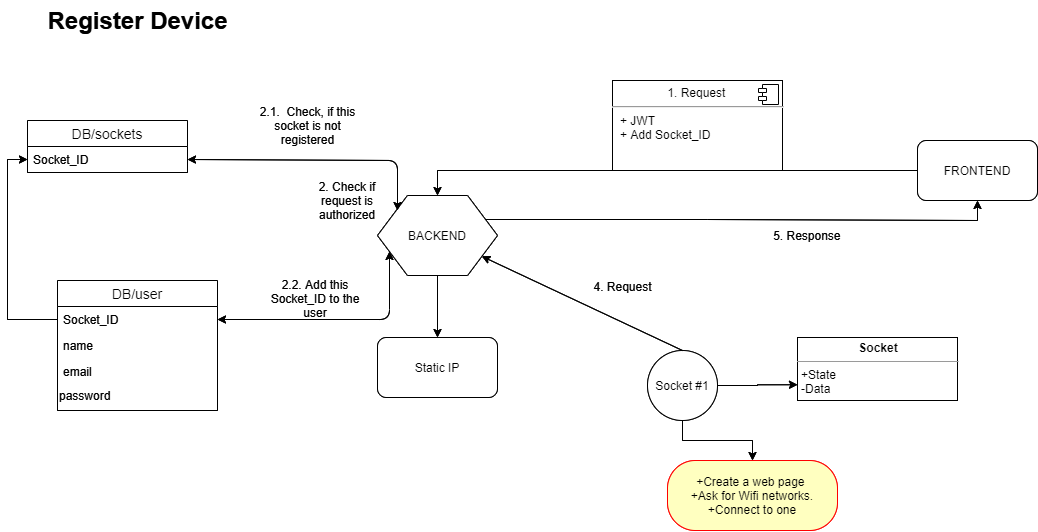

The diagram above was exported from draw.io. Its source (the exported page's mxGraphModel, read from the mxfile embedded in the PNG):
<mxGraphModel dx="2031" dy="1019" grid="1" gridSize="10" guides="1" tooltips="1" connect="1" arrows="1" fold="1" page="1" pageScale="1" pageWidth="583" pageHeight="413" math="0" shadow="0">
  <root>
    <mxCell id="0" />
    <mxCell id="1" parent="0" />
    <mxCell id="9El5QlsPszj6BNCbhm_Y-192" value="Register Device" style="text;strokeColor=none;fillColor=none;html=1;fontSize=24;fontStyle=1;verticalAlign=middle;align=center;" vertex="1" parent="1">
      <mxGeometry x="160" y="60" width="100" height="40" as="geometry" />
    </mxCell>
    <mxCell id="9El5QlsPszj6BNCbhm_Y-193" style="edgeStyle=orthogonalEdgeStyle;rounded=0;orthogonalLoop=1;jettySize=auto;html=1;exitX=1;exitY=0.25;exitDx=0;exitDy=0;entryX=0.5;entryY=1;entryDx=0;entryDy=0;" edge="1" parent="1" source="9El5QlsPszj6BNCbhm_Y-196" target="9El5QlsPszj6BNCbhm_Y-198">
      <mxGeometry relative="1" as="geometry">
        <Array as="points">
          <mxPoint x="780" y="279" />
          <mxPoint x="780" y="280" />
          <mxPoint x="1050" y="280" />
        </Array>
      </mxGeometry>
    </mxCell>
    <mxCell id="9El5QlsPszj6BNCbhm_Y-194" value="5. Response&amp;nbsp;" style="text;html=1;align=center;verticalAlign=middle;resizable=0;points=[];" vertex="1" connectable="0" parent="9El5QlsPszj6BNCbhm_Y-193">
      <mxGeometry x="0.0503" y="1" relative="1" as="geometry">
        <mxPoint x="53.830000000000005" y="16" as="offset" />
      </mxGeometry>
    </mxCell>
    <mxCell id="9El5QlsPszj6BNCbhm_Y-230" style="edgeStyle=orthogonalEdgeStyle;rounded=0;orthogonalLoop=1;jettySize=auto;html=1;exitX=0.5;exitY=1;exitDx=0;exitDy=0;entryX=0.5;entryY=0;entryDx=0;entryDy=0;" edge="1" parent="1" source="9El5QlsPszj6BNCbhm_Y-196" target="9El5QlsPszj6BNCbhm_Y-231">
      <mxGeometry relative="1" as="geometry">
        <mxPoint x="509.68965517241395" y="380" as="targetPoint" />
      </mxGeometry>
    </mxCell>
    <mxCell id="9El5QlsPszj6BNCbhm_Y-196" value="BACKEND" style="shape=hexagon;perimeter=hexagonPerimeter2;whiteSpace=wrap;html=1;" vertex="1" parent="1">
      <mxGeometry x="450" y="255" width="120" height="80" as="geometry" />
    </mxCell>
    <mxCell id="9El5QlsPszj6BNCbhm_Y-197" style="edgeStyle=orthogonalEdgeStyle;rounded=0;orthogonalLoop=1;jettySize=auto;html=1;entryX=0.5;entryY=0;entryDx=0;entryDy=0;" edge="1" parent="1" source="9El5QlsPszj6BNCbhm_Y-198" target="9El5QlsPszj6BNCbhm_Y-196">
      <mxGeometry relative="1" as="geometry" />
    </mxCell>
    <mxCell id="9El5QlsPszj6BNCbhm_Y-198" value="FRONTEND" style="rounded=1;whiteSpace=wrap;html=1;" vertex="1" parent="1">
      <mxGeometry x="990" y="200" width="120" height="60" as="geometry" />
    </mxCell>
    <mxCell id="9El5QlsPszj6BNCbhm_Y-199" style="edgeStyle=orthogonalEdgeStyle;rounded=0;orthogonalLoop=1;jettySize=auto;html=1;entryX=0;entryY=0.5;entryDx=0;entryDy=0;" edge="1" parent="1" source="9El5QlsPszj6BNCbhm_Y-217" target="9El5QlsPszj6BNCbhm_Y-222">
      <mxGeometry relative="1" as="geometry" />
    </mxCell>
    <mxCell id="9El5QlsPszj6BNCbhm_Y-200" value="" style="endArrow=classic;startArrow=classic;html=1;entryX=1;entryY=1;entryDx=0;entryDy=0;exitX=1;exitY=0.5;exitDx=0;exitDy=0;" edge="1" parent="1" source="9El5QlsPszj6BNCbhm_Y-222" target="9El5QlsPszj6BNCbhm_Y-213">
      <mxGeometry width="50" height="50" relative="1" as="geometry">
        <mxPoint x="410" y="420" as="sourcePoint" />
        <mxPoint x="460" y="370" as="targetPoint" />
        <Array as="points">
          <mxPoint x="470" y="220" />
        </Array>
      </mxGeometry>
    </mxCell>
    <mxCell id="9El5QlsPszj6BNCbhm_Y-201" value="2.1.&amp;nbsp; Check, if this socket is not registered" style="text;html=1;strokeColor=none;fillColor=none;align=center;verticalAlign=middle;whiteSpace=wrap;rounded=0;" vertex="1" parent="1">
      <mxGeometry x="317.5" y="175" width="125" height="20" as="geometry" />
    </mxCell>
    <mxCell id="9El5QlsPszj6BNCbhm_Y-202" value="&lt;p style=&quot;margin: 0px ; margin-top: 6px ; text-align: center&quot;&gt;1. Request&amp;nbsp;&lt;br&gt;&lt;/p&gt;&lt;hr&gt;&lt;p style=&quot;margin: 0px ; margin-left: 8px&quot;&gt;&lt;span&gt;+ JWT&lt;/span&gt;&lt;br&gt;&lt;/p&gt;&lt;p style=&quot;margin: 0px ; margin-left: 8px&quot;&gt;&lt;span&gt;+ Add Socket_ID&lt;/span&gt;&lt;/p&gt;" style="align=left;overflow=fill;html=1;dropTarget=0;" vertex="1" parent="1">
      <mxGeometry x="685" y="140" width="170" height="90" as="geometry" />
    </mxCell>
    <mxCell id="9El5QlsPszj6BNCbhm_Y-203" value="" style="shape=component;jettyWidth=8;jettyHeight=4;" vertex="1" parent="9El5QlsPszj6BNCbhm_Y-202">
      <mxGeometry x="1" width="20" height="20" relative="1" as="geometry">
        <mxPoint x="-24" y="4" as="offset" />
      </mxGeometry>
    </mxCell>
    <mxCell id="9El5QlsPszj6BNCbhm_Y-204" style="edgeStyle=orthogonalEdgeStyle;rounded=0;orthogonalLoop=1;jettySize=auto;html=1;exitX=1;exitY=0.5;exitDx=0;exitDy=0;entryX=0;entryY=0.75;entryDx=0;entryDy=0;" edge="1" parent="1" source="9El5QlsPszj6BNCbhm_Y-206" target="9El5QlsPszj6BNCbhm_Y-215">
      <mxGeometry relative="1" as="geometry">
        <mxPoint x="980" y="470" as="targetPoint" />
      </mxGeometry>
    </mxCell>
    <mxCell id="9El5QlsPszj6BNCbhm_Y-205" style="edgeStyle=orthogonalEdgeStyle;rounded=0;orthogonalLoop=1;jettySize=auto;html=1;" edge="1" parent="1" source="9El5QlsPszj6BNCbhm_Y-206" target="9El5QlsPszj6BNCbhm_Y-229">
      <mxGeometry relative="1" as="geometry" />
    </mxCell>
    <mxCell id="9El5QlsPszj6BNCbhm_Y-206" value="Socket #1" style="ellipse;whiteSpace=wrap;html=1;aspect=fixed;" vertex="1" parent="1">
      <mxGeometry x="720" y="410" width="70" height="70" as="geometry" />
    </mxCell>
    <mxCell id="9El5QlsPszj6BNCbhm_Y-211" value="" style="endArrow=classic;html=1;exitX=0.5;exitY=0;exitDx=0;exitDy=0;" edge="1" parent="1" source="9El5QlsPszj6BNCbhm_Y-206" target="9El5QlsPszj6BNCbhm_Y-196">
      <mxGeometry width="50" height="50" relative="1" as="geometry">
        <mxPoint x="870" y="430" as="sourcePoint" />
        <mxPoint x="810" y="380" as="targetPoint" />
      </mxGeometry>
    </mxCell>
    <mxCell id="9El5QlsPszj6BNCbhm_Y-212" value="4. Request" style="text;html=1;align=center;verticalAlign=middle;resizable=0;points=[];autosize=1;" vertex="1" parent="1">
      <mxGeometry x="660" y="336" width="70" height="20" as="geometry" />
    </mxCell>
    <mxCell id="9El5QlsPszj6BNCbhm_Y-213" value="2. Check if request is authorized" style="text;html=1;strokeColor=none;fillColor=none;align=center;verticalAlign=middle;whiteSpace=wrap;rounded=0;" vertex="1" parent="1">
      <mxGeometry x="370" y="250" width="100" height="20" as="geometry" />
    </mxCell>
    <mxCell id="9El5QlsPszj6BNCbhm_Y-215" value="&lt;p style=&quot;margin: 0px ; margin-top: 4px ; text-align: center&quot;&gt;&lt;b&gt;Socket&lt;/b&gt;&lt;/p&gt;&lt;hr size=&quot;1&quot;&gt;&lt;p style=&quot;margin: 0px ; margin-left: 4px&quot;&gt;+State&lt;/p&gt;&lt;p style=&quot;margin: 0px ; margin-left: 4px&quot;&gt;-Data&lt;/p&gt;" style="verticalAlign=top;align=left;overflow=fill;fontSize=12;fontFamily=Helvetica;html=1;" vertex="1" parent="1">
      <mxGeometry x="870" y="397" width="160" height="63" as="geometry" />
    </mxCell>
    <mxCell id="9El5QlsPszj6BNCbhm_Y-225" value="" style="endArrow=classic;startArrow=classic;html=1;entryX=0;entryY=0.75;entryDx=0;entryDy=0;exitX=1;exitY=0.5;exitDx=0;exitDy=0;" edge="1" parent="1" source="9El5QlsPszj6BNCbhm_Y-217" target="9El5QlsPszj6BNCbhm_Y-196">
      <mxGeometry width="50" height="50" relative="1" as="geometry">
        <mxPoint x="360" y="410" as="sourcePoint" />
        <mxPoint x="410" y="360" as="targetPoint" />
        <Array as="points">
          <mxPoint x="462" y="379" />
        </Array>
      </mxGeometry>
    </mxCell>
    <mxCell id="9El5QlsPszj6BNCbhm_Y-226" value="2.2. Add this Socket_ID to the user" style="text;html=1;strokeColor=none;fillColor=none;align=center;verticalAlign=middle;whiteSpace=wrap;rounded=0;" vertex="1" parent="1">
      <mxGeometry x="332.5" y="335" width="110" height="45" as="geometry" />
    </mxCell>
    <mxCell id="9El5QlsPszj6BNCbhm_Y-229" value="+Create a web page&amp;nbsp;&lt;br&gt;&amp;nbsp;+Ask for Wifi networks. &lt;br&gt;+Connect to one" style="rounded=1;whiteSpace=wrap;html=1;arcSize=40;fontColor=#000000;fillColor=#ffffc0;strokeColor=#ff0000;" vertex="1" parent="1">
      <mxGeometry x="740" y="520" width="170" height="70" as="geometry" />
    </mxCell>
    <mxCell id="9El5QlsPszj6BNCbhm_Y-231" value="Static IP" style="rounded=1;whiteSpace=wrap;html=1;" vertex="1" parent="1">
      <mxGeometry x="450" y="397" width="120" height="60" as="geometry" />
    </mxCell>
    <mxCell id="9El5QlsPszj6BNCbhm_Y-324" value="Register Device" style="text;strokeColor=none;fillColor=none;html=1;fontSize=24;fontStyle=1;verticalAlign=middle;align=center;" vertex="1" parent="1">
      <mxGeometry x="160" y="60" width="100" height="40" as="geometry" />
    </mxCell>
    <mxCell id="9El5QlsPszj6BNCbhm_Y-325" style="edgeStyle=orthogonalEdgeStyle;rounded=0;orthogonalLoop=1;jettySize=auto;html=1;exitX=1;exitY=0.25;exitDx=0;exitDy=0;entryX=0.5;entryY=1;entryDx=0;entryDy=0;" edge="1" parent="1" source="9El5QlsPszj6BNCbhm_Y-328" target="9El5QlsPszj6BNCbhm_Y-330">
      <mxGeometry relative="1" as="geometry">
        <Array as="points">
          <mxPoint x="780" y="279" />
          <mxPoint x="780" y="280" />
          <mxPoint x="1050" y="280" />
        </Array>
      </mxGeometry>
    </mxCell>
    <mxCell id="9El5QlsPszj6BNCbhm_Y-326" value="5. Response&amp;nbsp;" style="text;html=1;align=center;verticalAlign=middle;resizable=0;points=[];" vertex="1" connectable="0" parent="9El5QlsPszj6BNCbhm_Y-325">
      <mxGeometry x="0.0503" y="1" relative="1" as="geometry">
        <mxPoint x="53.830000000000005" y="16" as="offset" />
      </mxGeometry>
    </mxCell>
    <mxCell id="9El5QlsPszj6BNCbhm_Y-327" style="edgeStyle=orthogonalEdgeStyle;rounded=0;orthogonalLoop=1;jettySize=auto;html=1;exitX=0.5;exitY=1;exitDx=0;exitDy=0;entryX=0.5;entryY=0;entryDx=0;entryDy=0;" edge="1" parent="1" source="9El5QlsPszj6BNCbhm_Y-328" target="9El5QlsPszj6BNCbhm_Y-353">
      <mxGeometry relative="1" as="geometry">
        <mxPoint x="509.68965517241395" y="380" as="targetPoint" />
      </mxGeometry>
    </mxCell>
    <mxCell id="9El5QlsPszj6BNCbhm_Y-328" value="BACKEND" style="shape=hexagon;perimeter=hexagonPerimeter2;whiteSpace=wrap;html=1;" vertex="1" parent="1">
      <mxGeometry x="450" y="255" width="120" height="80" as="geometry" />
    </mxCell>
    <mxCell id="9El5QlsPszj6BNCbhm_Y-329" style="edgeStyle=orthogonalEdgeStyle;rounded=0;orthogonalLoop=1;jettySize=auto;html=1;entryX=0.5;entryY=0;entryDx=0;entryDy=0;" edge="1" parent="1" source="9El5QlsPszj6BNCbhm_Y-330" target="9El5QlsPszj6BNCbhm_Y-328">
      <mxGeometry relative="1" as="geometry" />
    </mxCell>
    <mxCell id="9El5QlsPszj6BNCbhm_Y-330" value="FRONTEND" style="rounded=1;whiteSpace=wrap;html=1;" vertex="1" parent="1">
      <mxGeometry x="990" y="200" width="120" height="60" as="geometry" />
    </mxCell>
    <mxCell id="9El5QlsPszj6BNCbhm_Y-331" style="edgeStyle=orthogonalEdgeStyle;rounded=0;orthogonalLoop=1;jettySize=auto;html=1;entryX=0;entryY=0.5;entryDx=0;entryDy=0;" edge="1" parent="1" source="9El5QlsPszj6BNCbhm_Y-347" target="9El5QlsPszj6BNCbhm_Y-352">
      <mxGeometry relative="1" as="geometry" />
    </mxCell>
    <mxCell id="9El5QlsPszj6BNCbhm_Y-332" value="" style="endArrow=classic;startArrow=classic;html=1;entryX=1;entryY=1;entryDx=0;entryDy=0;exitX=1;exitY=0.5;exitDx=0;exitDy=0;" edge="1" parent="1" source="9El5QlsPszj6BNCbhm_Y-352" target="9El5QlsPszj6BNCbhm_Y-341">
      <mxGeometry width="50" height="50" relative="1" as="geometry">
        <mxPoint x="410" y="420" as="sourcePoint" />
        <mxPoint x="460" y="370" as="targetPoint" />
        <Array as="points">
          <mxPoint x="470" y="220" />
        </Array>
      </mxGeometry>
    </mxCell>
    <mxCell id="9El5QlsPszj6BNCbhm_Y-333" value="2.1.&amp;nbsp; Check, if this socket is not registered" style="text;html=1;strokeColor=none;fillColor=none;align=center;verticalAlign=middle;whiteSpace=wrap;rounded=0;" vertex="1" parent="1">
      <mxGeometry x="317.5" y="175" width="125" height="20" as="geometry" />
    </mxCell>
    <mxCell id="9El5QlsPszj6BNCbhm_Y-334" value="&lt;p style=&quot;margin: 0px ; margin-top: 6px ; text-align: center&quot;&gt;1. Request&amp;nbsp;&lt;br&gt;&lt;/p&gt;&lt;hr&gt;&lt;p style=&quot;margin: 0px ; margin-left: 8px&quot;&gt;&lt;span&gt;+ JWT&lt;/span&gt;&lt;br&gt;&lt;/p&gt;&lt;p style=&quot;margin: 0px ; margin-left: 8px&quot;&gt;&lt;span&gt;+ Add Socket_ID&lt;/span&gt;&lt;/p&gt;" style="align=left;overflow=fill;html=1;dropTarget=0;" vertex="1" parent="1">
      <mxGeometry x="685" y="140" width="170" height="90" as="geometry" />
    </mxCell>
    <mxCell id="9El5QlsPszj6BNCbhm_Y-335" value="" style="shape=component;jettyWidth=8;jettyHeight=4;" vertex="1" parent="9El5QlsPszj6BNCbhm_Y-334">
      <mxGeometry x="1" width="20" height="20" relative="1" as="geometry">
        <mxPoint x="-24" y="4" as="offset" />
      </mxGeometry>
    </mxCell>
    <mxCell id="9El5QlsPszj6BNCbhm_Y-336" style="edgeStyle=orthogonalEdgeStyle;rounded=0;orthogonalLoop=1;jettySize=auto;html=1;exitX=1;exitY=0.5;exitDx=0;exitDy=0;entryX=0;entryY=0.75;entryDx=0;entryDy=0;" edge="1" parent="1" source="9El5QlsPszj6BNCbhm_Y-338" target="9El5QlsPszj6BNCbhm_Y-342">
      <mxGeometry relative="1" as="geometry">
        <mxPoint x="980" y="470" as="targetPoint" />
      </mxGeometry>
    </mxCell>
    <mxCell id="9El5QlsPszj6BNCbhm_Y-337" style="edgeStyle=orthogonalEdgeStyle;rounded=0;orthogonalLoop=1;jettySize=auto;html=1;" edge="1" parent="1" source="9El5QlsPszj6BNCbhm_Y-338" target="9El5QlsPszj6BNCbhm_Y-345">
      <mxGeometry relative="1" as="geometry" />
    </mxCell>
    <mxCell id="9El5QlsPszj6BNCbhm_Y-338" value="Socket #1" style="ellipse;whiteSpace=wrap;html=1;aspect=fixed;" vertex="1" parent="1">
      <mxGeometry x="720" y="410" width="70" height="70" as="geometry" />
    </mxCell>
    <mxCell id="9El5QlsPszj6BNCbhm_Y-339" value="" style="endArrow=classic;html=1;exitX=0.5;exitY=0;exitDx=0;exitDy=0;" edge="1" parent="1" source="9El5QlsPszj6BNCbhm_Y-338" target="9El5QlsPszj6BNCbhm_Y-328">
      <mxGeometry width="50" height="50" relative="1" as="geometry">
        <mxPoint x="870" y="430" as="sourcePoint" />
        <mxPoint x="810" y="380" as="targetPoint" />
      </mxGeometry>
    </mxCell>
    <mxCell id="9El5QlsPszj6BNCbhm_Y-340" value="4. Request" style="text;html=1;align=center;verticalAlign=middle;resizable=0;points=[];autosize=1;" vertex="1" parent="1">
      <mxGeometry x="660" y="336" width="70" height="20" as="geometry" />
    </mxCell>
    <mxCell id="9El5QlsPszj6BNCbhm_Y-341" value="2. Check if request is authorized" style="text;html=1;strokeColor=none;fillColor=none;align=center;verticalAlign=middle;whiteSpace=wrap;rounded=0;" vertex="1" parent="1">
      <mxGeometry x="370" y="250" width="100" height="20" as="geometry" />
    </mxCell>
    <mxCell id="9El5QlsPszj6BNCbhm_Y-342" value="&lt;p style=&quot;margin: 0px ; margin-top: 4px ; text-align: center&quot;&gt;&lt;b&gt;Socket&lt;/b&gt;&lt;/p&gt;&lt;hr size=&quot;1&quot;&gt;&lt;p style=&quot;margin: 0px ; margin-left: 4px&quot;&gt;+State&lt;/p&gt;&lt;p style=&quot;margin: 0px ; margin-left: 4px&quot;&gt;-Data&lt;/p&gt;" style="verticalAlign=top;align=left;overflow=fill;fontSize=12;fontFamily=Helvetica;html=1;" vertex="1" parent="1">
      <mxGeometry x="870" y="397" width="160" height="63" as="geometry" />
    </mxCell>
    <mxCell id="9El5QlsPszj6BNCbhm_Y-343" value="" style="endArrow=classic;startArrow=classic;html=1;entryX=0;entryY=0.75;entryDx=0;entryDy=0;exitX=1;exitY=0.5;exitDx=0;exitDy=0;" edge="1" parent="1" source="9El5QlsPszj6BNCbhm_Y-347" target="9El5QlsPszj6BNCbhm_Y-328">
      <mxGeometry width="50" height="50" relative="1" as="geometry">
        <mxPoint x="360" y="410" as="sourcePoint" />
        <mxPoint x="410" y="360" as="targetPoint" />
        <Array as="points">
          <mxPoint x="462" y="379" />
        </Array>
      </mxGeometry>
    </mxCell>
    <mxCell id="9El5QlsPszj6BNCbhm_Y-344" value="2.2. Add this Socket_ID to the user" style="text;html=1;strokeColor=none;fillColor=none;align=center;verticalAlign=middle;whiteSpace=wrap;rounded=0;" vertex="1" parent="1">
      <mxGeometry x="332.5" y="335" width="110" height="45" as="geometry" />
    </mxCell>
    <mxCell id="9El5QlsPszj6BNCbhm_Y-345" value="+Create a web page&amp;nbsp;&lt;br&gt;&amp;nbsp;+Ask for Wifi networks. &lt;br&gt;+Connect to one" style="rounded=1;whiteSpace=wrap;html=1;arcSize=40;fontColor=#000000;fillColor=#ffffc0;strokeColor=#ff0000;" vertex="1" parent="1">
      <mxGeometry x="740" y="520" width="170" height="70" as="geometry" />
    </mxCell>
    <mxCell id="9El5QlsPszj6BNCbhm_Y-353" value="Static IP" style="rounded=1;whiteSpace=wrap;html=1;" vertex="1" parent="1">
      <mxGeometry x="450" y="397" width="120" height="60" as="geometry" />
    </mxCell>
    <mxCell id="9El5QlsPszj6BNCbhm_Y-216" value="DB/user" style="swimlane;fontStyle=0;childLayout=stackLayout;horizontal=1;startSize=26;horizontalStack=0;resizeParent=1;resizeParentMax=0;resizeLast=0;collapsible=1;marginBottom=0;align=center;fontSize=14;" vertex="1" parent="1">
      <mxGeometry x="130" y="340" width="160" height="130" as="geometry">
        <mxRectangle x="80" y="180" width="80" height="26" as="alternateBounds" />
      </mxGeometry>
    </mxCell>
    <mxCell id="9El5QlsPszj6BNCbhm_Y-217" value="Socket_ID" style="text;strokeColor=none;fillColor=none;spacingLeft=4;spacingRight=4;overflow=hidden;rotatable=0;points=[[0,0.5],[1,0.5]];portConstraint=eastwest;fontSize=12;" vertex="1" parent="9El5QlsPszj6BNCbhm_Y-216">
      <mxGeometry y="26" width="160" height="26" as="geometry" />
    </mxCell>
    <mxCell id="9El5QlsPszj6BNCbhm_Y-218" value="name" style="text;strokeColor=none;fillColor=none;spacingLeft=4;spacingRight=4;overflow=hidden;rotatable=0;points=[[0,0.5],[1,0.5]];portConstraint=eastwest;fontSize=12;" vertex="1" parent="9El5QlsPszj6BNCbhm_Y-216">
      <mxGeometry y="52" width="160" height="26" as="geometry" />
    </mxCell>
    <mxCell id="9El5QlsPszj6BNCbhm_Y-219" value="email&#10;" style="text;strokeColor=none;fillColor=none;spacingLeft=4;spacingRight=4;overflow=hidden;rotatable=0;points=[[0,0.5],[1,0.5]];portConstraint=eastwest;fontSize=12;" vertex="1" parent="9El5QlsPszj6BNCbhm_Y-216">
      <mxGeometry y="78" width="160" height="22" as="geometry" />
    </mxCell>
    <mxCell id="9El5QlsPszj6BNCbhm_Y-220" value="password" style="text;html=1;strokeColor=none;fillColor=none;align=left;verticalAlign=middle;whiteSpace=wrap;rounded=0;" vertex="1" parent="9El5QlsPszj6BNCbhm_Y-216">
      <mxGeometry y="100" width="160" height="30" as="geometry" />
    </mxCell>
    <mxCell id="9El5QlsPszj6BNCbhm_Y-221" value="DB/sockets" style="swimlane;fontStyle=0;childLayout=stackLayout;horizontal=1;startSize=26;horizontalStack=0;resizeParent=1;resizeParentMax=0;resizeLast=0;collapsible=1;marginBottom=0;align=center;fontSize=14;" vertex="1" parent="1">
      <mxGeometry x="100" y="180" width="160" height="52" as="geometry" />
    </mxCell>
    <mxCell id="9El5QlsPszj6BNCbhm_Y-222" value="Socket_ID" style="text;strokeColor=none;fillColor=none;spacingLeft=4;spacingRight=4;overflow=hidden;rotatable=0;points=[[0,0.5],[1,0.5]];portConstraint=eastwest;fontSize=12;" vertex="1" parent="9El5QlsPszj6BNCbhm_Y-221">
      <mxGeometry y="26" width="160" height="26" as="geometry" />
    </mxCell>
    <mxCell id="9El5QlsPszj6BNCbhm_Y-346" value="DB/user" style="swimlane;fontStyle=0;childLayout=stackLayout;horizontal=1;startSize=26;horizontalStack=0;resizeParent=1;resizeParentMax=0;resizeLast=0;collapsible=1;marginBottom=0;align=center;fontSize=14;" vertex="1" parent="1">
      <mxGeometry x="130" y="340" width="160" height="130" as="geometry">
        <mxRectangle x="80" y="180" width="80" height="26" as="alternateBounds" />
      </mxGeometry>
    </mxCell>
    <mxCell id="9El5QlsPszj6BNCbhm_Y-347" value="Socket_ID" style="text;strokeColor=none;fillColor=none;spacingLeft=4;spacingRight=4;overflow=hidden;rotatable=0;points=[[0,0.5],[1,0.5]];portConstraint=eastwest;fontSize=12;" vertex="1" parent="9El5QlsPszj6BNCbhm_Y-346">
      <mxGeometry y="26" width="160" height="26" as="geometry" />
    </mxCell>
    <mxCell id="9El5QlsPszj6BNCbhm_Y-348" value="name" style="text;strokeColor=none;fillColor=none;spacingLeft=4;spacingRight=4;overflow=hidden;rotatable=0;points=[[0,0.5],[1,0.5]];portConstraint=eastwest;fontSize=12;" vertex="1" parent="9El5QlsPszj6BNCbhm_Y-346">
      <mxGeometry y="52" width="160" height="26" as="geometry" />
    </mxCell>
    <mxCell id="9El5QlsPszj6BNCbhm_Y-349" value="email&#10;" style="text;strokeColor=none;fillColor=none;spacingLeft=4;spacingRight=4;overflow=hidden;rotatable=0;points=[[0,0.5],[1,0.5]];portConstraint=eastwest;fontSize=12;" vertex="1" parent="9El5QlsPszj6BNCbhm_Y-346">
      <mxGeometry y="78" width="160" height="22" as="geometry" />
    </mxCell>
    <mxCell id="9El5QlsPszj6BNCbhm_Y-350" value="password" style="text;html=1;strokeColor=none;fillColor=none;align=left;verticalAlign=middle;whiteSpace=wrap;rounded=0;" vertex="1" parent="9El5QlsPszj6BNCbhm_Y-346">
      <mxGeometry y="100" width="160" height="30" as="geometry" />
    </mxCell>
    <mxCell id="9El5QlsPszj6BNCbhm_Y-351" value="DB/sockets" style="swimlane;fontStyle=0;childLayout=stackLayout;horizontal=1;startSize=26;horizontalStack=0;resizeParent=1;resizeParentMax=0;resizeLast=0;collapsible=1;marginBottom=0;align=center;fontSize=14;" vertex="1" parent="1">
      <mxGeometry x="100" y="180" width="160" height="52" as="geometry" />
    </mxCell>
    <mxCell id="9El5QlsPszj6BNCbhm_Y-352" value="Socket_ID" style="text;strokeColor=none;fillColor=none;spacingLeft=4;spacingRight=4;overflow=hidden;rotatable=0;points=[[0,0.5],[1,0.5]];portConstraint=eastwest;fontSize=12;" vertex="1" parent="9El5QlsPszj6BNCbhm_Y-351">
      <mxGeometry y="26" width="160" height="26" as="geometry" />
    </mxCell>
  </root>
</mxGraphModel>